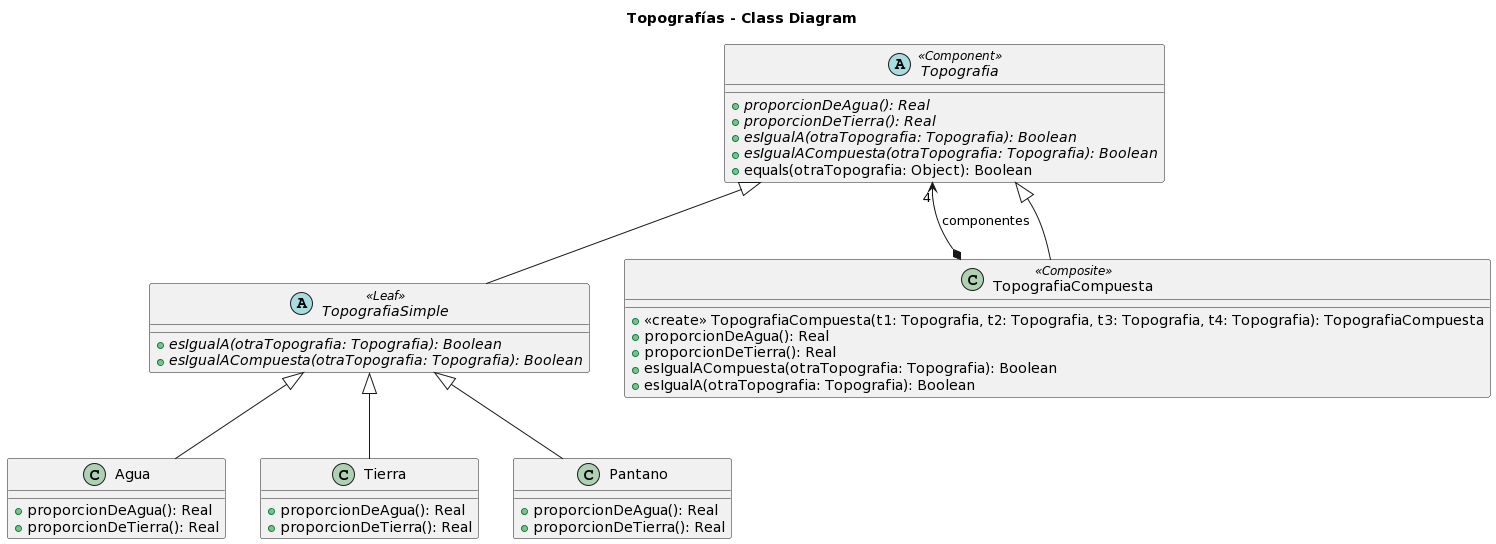

The diagram above was rendered by PlantUML. Its source (embedded in the PNG):
@startuml
title Topografías - Class Diagram

abstract class Topografia <<Component>> {
  {abstract} +proporcionDeAgua(): Real
  {abstract} +proporcionDeTierra(): Real
  {abstract} +esIgualA(otraTopografia: Topografia): Boolean 
  {abstract} +esIgualACompuesta(otraTopografia: Topografia): Boolean
  +equals(otraTopografia: Object): Boolean
} 

abstract class TopografiaSimple <<Leaf>> extends Topografia {
  {abstract} +esIgualA(otraTopografia: Topografia): Boolean 
  {abstract} +esIgualACompuesta(otraTopografia: Topografia): Boolean
}

class TopografiaCompuesta <<Composite>> {
  +<<create>> TopografiaCompuesta(t1: Topografia, t2: Topografia, t3: Topografia, t4: Topografia): TopografiaCompuesta
  +proporcionDeAgua(): Real
  +proporcionDeTierra(): Real
  +esIgualACompuesta(otraTopografia: Topografia): Boolean
  +esIgualA(otraTopografia: Topografia): Boolean 
}

class Agua extends TopografiaSimple { 
  +proporcionDeAgua(): Real
  +proporcionDeTierra(): Real
}

class Tierra extends TopografiaSimple {
  +proporcionDeAgua(): Real
  +proporcionDeTierra(): Real
}

class Pantano extends TopografiaSimple {
  +proporcionDeAgua(): Real
  +proporcionDeTierra(): Real
}

TopografiaCompuesta *-up-> "4" Topografia:componentes
Topografia <|-- TopografiaCompuesta
@enduml